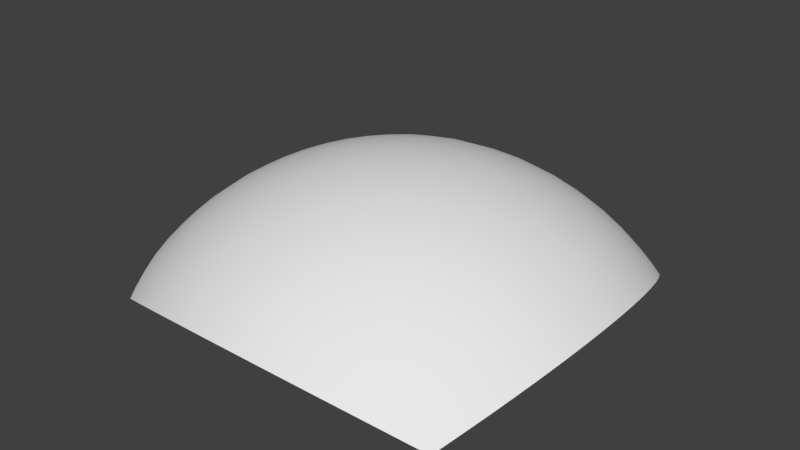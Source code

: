 # Source: planet-crack.blend  (saved by Blender 2.79.0; exported with 4.5.12 LTS)
import bpy
from mathutils import Matrix  # noqa: F401  (used for matrix-valued properties, if any)

bpy.ops.wm.read_factory_settings(use_empty=True)
scene = bpy.context.scene
scene.name = 'Scene'

# ---- collections
col_collection_1 = bpy.data.collections.new('Collection 1'); scene.collection.children.link(col_collection_1)

# ---- materials (node trees are filled in below, after node groups)
mat_planet_001 = bpy.data.materials.new('Planet.001')
mat_planet_001.alpha_threshold = 0.0
mat_planet_001.use_transparent_shadow = False
mat_planet_001.roughness = 0.5

# ---- material node trees

# ---- world
world_world = bpy.data.worlds.new('World'); scene.world = world_world
world_world.color = (0.05088, 0.05088, 0.05088)
world_world.use_sun_shadow = False
world_world.sun_shadow_jitter_overblur = 0.0
world_world.cycles.sampling_method = 'MANUAL'

# ---- meshes
me_sphere_002 = bpy.data.meshes.new('Sphere.002')
me_sphere_002.from_pydata([(8.021e-07, -7.803e-07, 16.62), (7.859e-07, 1.691, 16.53), (7.613e-07, 3.356, 16.28), (7.52e-07, 4.97, 15.86), (7.93e-07, 6.514, 15.29), (7.894e-07, 7.971, 14.58), (7.863e-07, 9.333, 13.75), (7.842e-07, 10.59, 12.81), (-1.691, -7.854e-07, 16.53), (-3.356, -8.176e-07, 16.28), (-4.97, -8.21e-07, 15.86), (-6.514, -7.73e-07, 15.29), (-7.971, -7.695e-07, 14.58), (-9.333, -7.664e-07, 13.75), (-10.59, -7.644e-07, 12.81), (8.17e-07, -1.691, 16.53), (8.378e-07, -3.356, 16.28), (8.411e-07, -4.97, 15.86), (7.93e-07, -6.514, 15.29), (7.894e-07, -7.971, 14.58), (7.863e-07, -9.333, 13.75), (7.842e-07, -10.59, 12.81), (1.691, -7.799e-07, 16.53), (3.356, -7.7e-07, 16.28), (4.97, -7.461e-07, 15.86), (6.514, -7.73e-07, 15.29), (7.971, -7.695e-07, 14.58), (9.333, -7.664e-07, 13.75), (10.59, -7.644e-07, 12.81), (1.685, 1.685, 16.45), (1.667, 3.344, 16.19), (1.64, 4.952, 15.78), (1.607, 6.489, 15.22), (1.575, 7.941, 14.52), (1.546, 9.296, 13.69), (1.527, 10.55, 12.75), (3.344, 1.667, 16.19), (3.308, 3.308, 15.95), (3.254, 4.898, 15.55), (3.189, 6.418, 15.0), (3.123, 7.852, 14.31), (3.066, 9.19, 13.5), (3.027, 10.43, 12.58), (4.952, 1.64, 15.78), (4.898, 3.254, 15.55), (4.817, 4.817, 15.16), (4.72, 6.31, 14.63), (4.619, 7.716, 13.98), (4.531, 9.023, 13.2), (4.47, 10.23, 12.32), (6.489, 1.607, 15.22), (6.418, 3.189, 15.0), (6.31, 4.72, 14.63), (6.178, 6.178, 14.14), (6.04, 7.546, 13.52), (5.917, 8.811, 12.79), (5.831, 9.967, 11.95), (7.941, 1.575, 14.52), (7.852, 3.123, 14.31), (7.716, 4.619, 13.98), (7.546, 6.04, 13.52), (7.365, 7.365, 12.95), (7.199, 8.579, 12.28), (7.079, 9.673, 11.51), (9.296, 1.546, 13.69), (9.19, 3.066, 13.5), (9.023, 4.531, 13.2), (8.811, 5.917, 12.79), (8.579, 7.199, 12.28), (8.358, 8.358, 11.68), (8.188, 9.377, 11.01), (10.55, 1.527, 12.75), (10.43, 3.027, 12.58), (10.23, 4.47, 12.32), (9.967, 5.831, 11.95), (9.673, 7.079, 11.51), (9.377, 8.188, 11.01), (9.129, 9.129, 10.47), (-1.685, 1.685, 16.45), (-3.344, 1.667, 16.19), (-4.952, 1.64, 15.78), (-6.489, 1.607, 15.22), (-7.941, 1.575, 14.52), (-9.296, 1.546, 13.69), (-10.55, 1.527, 12.75), (-1.667, 3.344, 16.19), (-3.308, 3.308, 15.95), (-4.898, 3.254, 15.55), (-6.418, 3.189, 15.0), (-7.852, 3.123, 14.31), (-9.19, 3.066, 13.5), (-10.43, 3.027, 12.58), (-1.64, 4.952, 15.78), (-3.254, 4.898, 15.55), (-4.817, 4.817, 15.16), (-6.31, 4.72, 14.63), (-7.716, 4.619, 13.98), (-9.023, 4.531, 13.2), (-10.23, 4.47, 12.32), (-1.607, 6.489, 15.22), (-3.189, 6.418, 15.0), (-4.72, 6.31, 14.63), (-6.178, 6.178, 14.14), (-7.546, 6.04, 13.52), (-8.811, 5.917, 12.79), (-9.967, 5.831, 11.95), (-1.575, 7.941, 14.52), (-3.123, 7.852, 14.31), (-4.619, 7.716, 13.98), (-6.04, 7.546, 13.52), (-7.365, 7.365, 12.95), (-8.579, 7.199, 12.28), (-9.673, 7.079, 11.51), (-1.546, 9.296, 13.69), (-3.066, 9.19, 13.5), (-4.531, 9.023, 13.2), (-5.917, 8.811, 12.79), (-7.199, 8.579, 12.28), (-8.358, 8.358, 11.68), (-9.377, 8.188, 11.01), (-1.527, 10.55, 12.75), (-3.027, 10.43, 12.58), (-4.47, 10.23, 12.32), (-5.831, 9.967, 11.95), (-7.079, 9.673, 11.51), (-8.188, 9.377, 11.01), (-9.129, 9.129, 10.47), (-1.685, -1.685, 16.45), (-1.667, -3.344, 16.19), (-1.64, -4.952, 15.78), (-1.607, -6.489, 15.22), (-1.575, -7.941, 14.52), (-1.546, -9.296, 13.69), (-1.527, -10.55, 12.75), (-3.344, -1.667, 16.19), (-3.308, -3.308, 15.95), (-3.254, -4.898, 15.55), (-3.189, -6.418, 15.0), (-3.123, -7.852, 14.31), (-3.066, -9.19, 13.5), (-3.027, -10.43, 12.58), (-4.952, -1.64, 15.78), (-4.898, -3.254, 15.55), (-4.817, -4.817, 15.16), (-4.72, -6.31, 14.63), (-4.619, -7.716, 13.98), (-4.531, -9.023, 13.2), (-4.47, -10.23, 12.32), (-6.489, -1.607, 15.22), (-6.418, -3.189, 15.0), (-6.31, -4.72, 14.63), (-6.178, -6.178, 14.14), (-6.04, -7.546, 13.52), (-5.917, -8.811, 12.79), (-5.831, -9.967, 11.95), (-7.941, -1.575, 14.52), (-7.852, -3.123, 14.31), (-7.716, -4.619, 13.98), (-7.546, -6.04, 13.52), (-7.365, -7.365, 12.95), (-7.199, -8.579, 12.28), (-7.079, -9.673, 11.51), (-9.296, -1.546, 13.69), (-9.19, -3.066, 13.5), (-9.023, -4.531, 13.2), (-8.811, -5.917, 12.79), (-8.579, -7.199, 12.28), (-8.358, -8.358, 11.68), (-8.188, -9.377, 11.01), (-10.55, -1.527, 12.75), (-10.43, -3.027, 12.58), (-10.23, -4.47, 12.32), (-9.967, -5.831, 11.95), (-9.673, -7.079, 11.51), (-9.377, -8.188, 11.01), (-9.129, -9.129, 10.47), (1.685, -1.685, 16.45), (3.344, -1.667, 16.19), (4.952, -1.64, 15.78), (6.489, -1.607, 15.22), (7.941, -1.575, 14.52), (9.296, -1.546, 13.69), (10.55, -1.527, 12.75), (1.667, -3.344, 16.19), (3.308, -3.308, 15.95), (4.898, -3.254, 15.55), (6.418, -3.189, 15.0), (7.852, -3.123, 14.31), (9.19, -3.066, 13.5), (10.43, -3.027, 12.58), (1.64, -4.952, 15.78), (3.254, -4.898, 15.55), (4.817, -4.817, 15.16), (6.31, -4.72, 14.63), (7.716, -4.619, 13.98), (9.023, -4.531, 13.2), (10.23, -4.47, 12.32), (1.607, -6.489, 15.22), (3.189, -6.418, 15.0), (4.72, -6.31, 14.63), (6.178, -6.178, 14.14), (7.546, -6.04, 13.52), (8.811, -5.917, 12.79), (9.967, -5.831, 11.95), (1.575, -7.941, 14.52), (3.123, -7.852, 14.31), (4.619, -7.716, 13.98), (6.04, -7.546, 13.52), (7.365, -7.365, 12.95), (8.579, -7.199, 12.28), (9.673, -7.079, 11.51), (1.546, -9.296, 13.69), (3.066, -9.19, 13.5), (4.531, -9.023, 13.2), (5.917, -8.811, 12.79), (7.199, -8.579, 12.28), (8.358, -8.358, 11.68), (9.377, -8.188, 11.01), (1.527, -10.55, 12.75), (3.027, -10.43, 12.58), (4.47, -10.23, 12.32), (5.831, -9.967, 11.95), (7.079, -9.673, 11.51), (8.188, -9.377, 11.01), (9.129, -9.129, 10.47), (-9.878, -9.005, 9.878), (-10.25, -8.119, 10.25), (-10.65, -7.034, 10.65), (-11.01, -5.799, 11.01), (-11.32, -4.449, 11.32), (-11.56, -3.013, 11.56), (-11.7, -1.52, 11.7), (-11.75, -7.548e-07, 11.75), (-11.7, 1.52, 11.7), (-11.56, 3.013, 11.56), (-11.32, 4.449, 11.32), (-11.01, 5.799, 11.01), (-10.65, 7.034, 10.65), (-10.25, 8.119, 10.25), (-9.878, 9.005, 9.878), (-9.005, 9.878, 9.878), (-8.119, 10.25, 10.25), (-7.034, 10.65, 10.65), (-5.799, 11.01, 11.01), (-4.449, 11.32, 11.32), (-3.013, 11.56, 11.56), (-1.52, 11.7, 11.7), (7.923e-07, 11.75, 11.75), (1.52, 11.7, 11.7), (3.013, 11.56, 11.56), (4.449, 11.32, 11.32), (5.799, 11.01, 11.01), (7.034, 10.65, 10.65), (8.119, 10.25, 10.25), (9.005, 9.878, 9.878), (9.878, 9.005, 9.878), (10.25, 8.119, 10.25), (10.65, 7.034, 10.65), (11.01, 5.799, 11.01), (11.32, 4.449, 11.32), (11.56, 3.013, 11.56), (11.7, 1.52, 11.7), (11.75, -7.725e-07, 11.75), (11.7, -1.52, 11.7), (11.56, -3.013, 11.56), (11.32, -4.449, 11.32), (11.01, -5.799, 11.01), (10.65, -7.034, 10.65), (10.25, -8.119, 10.25), (9.878, -9.005, 9.878), (9.005, -9.878, 9.878), (8.119, -10.25, 10.25), (7.034, -10.65, 10.65), (5.799, -11.01, 11.01), (4.449, -11.32, 11.32), (3.013, -11.56, 11.56), (1.52, -11.7, 11.7), (7.746e-07, -11.75, 11.75), (-1.52, -11.7, 11.7), (-3.013, -11.56, 11.56), (-4.449, -11.32, 11.32), (-5.799, -11.01, 11.01), (-7.034, -10.65, 10.65), (-8.119, -10.25, 10.25), (-9.005, -9.878, 9.878), (-9.596, -9.596, 9.596), (-9.596, 9.596, 9.596), (9.596, -9.596, 9.596), (9.596, 9.596, 9.596)], [], [(0, 22, 29, 1), (1, 29, 30, 2), (2, 30, 31, 3), (3, 31, 32, 4), (4, 32, 33, 5), (5, 33, 34, 6), (6, 34, 35, 7), (7, 35, 248, 247), (22, 23, 36, 29), (29, 36, 37, 30), (30, 37, 38, 31), (31, 38, 39, 32), (32, 39, 40, 33), (33, 40, 41, 34), (34, 41, 42, 35), (35, 42, 249, 248), (23, 24, 43, 36), (36, 43, 44, 37), (37, 44, 45, 38), (38, 45, 46, 39), (39, 46, 47, 40), (40, 47, 48, 41), (41, 48, 49, 42), (42, 49, 250, 249), (24, 25, 50, 43), (43, 50, 51, 44), (44, 51, 52, 45), (45, 52, 53, 46), (46, 53, 54, 47), (47, 54, 55, 48), (48, 55, 56, 49), (49, 56, 251, 250), (25, 26, 57, 50), (50, 57, 58, 51), (51, 58, 59, 52), (52, 59, 60, 53), (53, 60, 61, 54), (54, 61, 62, 55), (55, 62, 63, 56), (56, 63, 252, 251), (26, 27, 64, 57), (57, 64, 65, 58), (58, 65, 66, 59), (59, 66, 67, 60), (60, 67, 68, 61), (61, 68, 69, 62), (62, 69, 70, 63), (63, 70, 253, 252), (27, 28, 71, 64), (64, 71, 72, 65), (65, 72, 73, 66), (66, 73, 74, 67), (67, 74, 75, 68), (68, 75, 76, 69), (69, 76, 77, 70), (70, 77, 254, 253), (28, 262, 261, 71), (71, 261, 260, 72), (72, 260, 259, 73), (73, 259, 258, 74), (74, 258, 257, 75), (75, 257, 256, 76), (76, 256, 255, 77), (77, 255, 288, 254), (0, 1, 78, 8), (8, 78, 79, 9), (9, 79, 80, 10), (10, 80, 81, 11), (11, 81, 82, 12), (12, 82, 83, 13), (13, 83, 84, 14), (14, 84, 233, 232), (1, 2, 85, 78), (78, 85, 86, 79), (79, 86, 87, 80), (80, 87, 88, 81), (81, 88, 89, 82), (82, 89, 90, 83), (83, 90, 91, 84), (84, 91, 234, 233), (2, 3, 92, 85), (85, 92, 93, 86), (86, 93, 94, 87), (87, 94, 95, 88), (88, 95, 96, 89), (89, 96, 97, 90), (90, 97, 98, 91), (91, 98, 235, 234), (3, 4, 99, 92), (92, 99, 100, 93), (93, 100, 101, 94), (94, 101, 102, 95), (95, 102, 103, 96), (96, 103, 104, 97), (97, 104, 105, 98), (98, 105, 236, 235), (4, 5, 106, 99), (99, 106, 107, 100), (100, 107, 108, 101), (101, 108, 109, 102), (102, 109, 110, 103), (103, 110, 111, 104), (104, 111, 112, 105), (105, 112, 237, 236), (5, 6, 113, 106), (106, 113, 114, 107), (107, 114, 115, 108), (108, 115, 116, 109), (109, 116, 117, 110), (110, 117, 118, 111), (111, 118, 119, 112), (112, 119, 238, 237), (6, 7, 120, 113), (113, 120, 121, 114), (114, 121, 122, 115), (115, 122, 123, 116), (116, 123, 124, 117), (117, 124, 125, 118), (118, 125, 126, 119), (119, 126, 239, 238), (7, 247, 246, 120), (120, 246, 245, 121), (121, 245, 244, 122), (122, 244, 243, 123), (123, 243, 242, 124), (124, 242, 241, 125), (125, 241, 240, 126), (126, 240, 286, 239), (0, 8, 127, 15), (15, 127, 128, 16), (16, 128, 129, 17), (17, 129, 130, 18), (18, 130, 131, 19), (19, 131, 132, 20), (20, 132, 133, 21), (21, 133, 278, 277), (8, 9, 134, 127), (127, 134, 135, 128), (128, 135, 136, 129), (129, 136, 137, 130), (130, 137, 138, 131), (131, 138, 139, 132), (132, 139, 140, 133), (133, 140, 279, 278), (9, 10, 141, 134), (134, 141, 142, 135), (135, 142, 143, 136), (136, 143, 144, 137), (137, 144, 145, 138), (138, 145, 146, 139), (139, 146, 147, 140), (140, 147, 280, 279), (10, 11, 148, 141), (141, 148, 149, 142), (142, 149, 150, 143), (143, 150, 151, 144), (144, 151, 152, 145), (145, 152, 153, 146), (146, 153, 154, 147), (147, 154, 281, 280), (11, 12, 155, 148), (148, 155, 156, 149), (149, 156, 157, 150), (150, 157, 158, 151), (151, 158, 159, 152), (152, 159, 160, 153), (153, 160, 161, 154), (154, 161, 282, 281), (12, 13, 162, 155), (155, 162, 163, 156), (156, 163, 164, 157), (157, 164, 165, 158), (158, 165, 166, 159), (159, 166, 167, 160), (160, 167, 168, 161), (161, 168, 283, 282), (13, 14, 169, 162), (162, 169, 170, 163), (163, 170, 171, 164), (164, 171, 172, 165), (165, 172, 173, 166), (166, 173, 174, 167), (167, 174, 175, 168), (168, 175, 284, 283), (14, 232, 231, 169), (169, 231, 230, 170), (170, 230, 229, 171), (171, 229, 228, 172), (172, 228, 227, 173), (173, 227, 226, 174), (174, 226, 225, 175), (175, 225, 285, 284), (0, 15, 176, 22), (22, 176, 177, 23), (23, 177, 178, 24), (24, 178, 179, 25), (25, 179, 180, 26), (26, 180, 181, 27), (27, 181, 182, 28), (28, 182, 263, 262), (15, 16, 183, 176), (176, 183, 184, 177), (177, 184, 185, 178), (178, 185, 186, 179), (179, 186, 187, 180), (180, 187, 188, 181), (181, 188, 189, 182), (182, 189, 264, 263), (16, 17, 190, 183), (183, 190, 191, 184), (184, 191, 192, 185), (185, 192, 193, 186), (186, 193, 194, 187), (187, 194, 195, 188), (188, 195, 196, 189), (189, 196, 265, 264), (17, 18, 197, 190), (190, 197, 198, 191), (191, 198, 199, 192), (192, 199, 200, 193), (193, 200, 201, 194), (194, 201, 202, 195), (195, 202, 203, 196), (196, 203, 266, 265), (18, 19, 204, 197), (197, 204, 205, 198), (198, 205, 206, 199), (199, 206, 207, 200), (200, 207, 208, 201), (201, 208, 209, 202), (202, 209, 210, 203), (203, 210, 267, 266), (19, 20, 211, 204), (204, 211, 212, 205), (205, 212, 213, 206), (206, 213, 214, 207), (207, 214, 215, 208), (208, 215, 216, 209), (209, 216, 217, 210), (210, 217, 268, 267), (20, 21, 218, 211), (211, 218, 219, 212), (212, 219, 220, 213), (213, 220, 221, 214), (214, 221, 222, 215), (215, 222, 223, 216), (216, 223, 224, 217), (217, 224, 269, 268), (21, 277, 276, 218), (218, 276, 275, 219), (219, 275, 274, 220), (220, 274, 273, 221), (221, 273, 272, 222), (222, 272, 271, 223), (223, 271, 270, 224), (224, 270, 287, 269)])
me_sphere_002.polygons.foreach_set('use_smooth', [True] * 256)
_uv = me_sphere_002.uv_layers.new(name='UVMap')
_uv.uv.foreach_set('vector', [0.5, 0.5, 0.5616, 0.501, 0.5605, 0.5625, 0.499, 0.5616, 0.499, 0.5616, 0.5605, 0.5625, 0.5593, 0.6239, 0.498, 0.6232, 0.498, 0.6232, 0.5593, 0.6239, 0.5581, 0.6854, 0.4971, 0.6847, 0.4971, 0.6847, 0.5581, 0.6854, 0.557, 0.7469, 0.4961, 0.7464, 0.4961, 0.7464, 0.557, 0.7469, 0.5561, 0.8087, 0.4951, 0.8083, 0.4951, 0.8083, 0.5561, 0.8087, 0.5557, 0.8711, 0.4941, 0.8709, 0.4941, 0.8709, 0.5557, 0.8711, 0.5559, 0.9346, 0.4931, 0.9346, 0.4931, 0.9346, 0.5559, 0.9346, 0.5569, 0.9999, 0.4921, 0.9999, 0.5616, 0.501, 0.6232, 0.502, 0.622, 0.5632, 0.5605, 0.5625, 0.5605, 0.5625, 0.622, 0.5632, 0.6206, 0.6245, 0.5593, 0.6239, 0.5593, 0.6239, 0.6206, 0.6245, 0.6191, 0.6856, 0.5581, 0.6854, 0.5581, 0.6854, 0.6191, 0.6856, 0.6178, 0.7468, 0.557, 0.7469, 0.557, 0.7469, 0.6178, 0.7468, 0.6169, 0.8081, 0.5561, 0.8087, 0.5561, 0.8087, 0.6169, 0.8081, 0.617, 0.8699, 0.5557, 0.8711, 0.5557, 0.8711, 0.617, 0.8699, 0.6184, 0.9327, 0.5559, 0.9346, 0.5559, 0.9346, 0.6184, 0.9327, 0.6215, 0.9972, 0.5569, 0.9999, 0.6232, 0.502, 0.6847, 0.5029, 0.6834, 0.564, 0.622, 0.5632, 0.622, 0.5632, 0.6834, 0.564, 0.6818, 0.6249, 0.6206, 0.6245, 0.6206, 0.6245, 0.6818, 0.6249, 0.6799, 0.6857, 0.6191, 0.6856, 0.6191, 0.6856, 0.6799, 0.6857, 0.6782, 0.7463, 0.6178, 0.7468, 0.6178, 0.7468, 0.6782, 0.7463, 0.6773, 0.8069, 0.6169, 0.8081, 0.6169, 0.8081, 0.6773, 0.8069, 0.6776, 0.8677, 0.617, 0.8699, 0.617, 0.8699, 0.6776, 0.8677, 0.6799, 0.9291, 0.6184, 0.9327, 0.6184, 0.9327, 0.6799, 0.9291, 0.685, 0.9919, 0.6215, 0.9972, 0.6847, 0.5029, 0.7464, 0.5039, 0.745, 0.5648, 0.6834, 0.564, 0.6834, 0.564, 0.745, 0.5648, 0.7429, 0.6255, 0.6818, 0.6249, 0.6818, 0.6249, 0.7429, 0.6255, 0.7406, 0.686, 0.6799, 0.6857, 0.6799, 0.6857, 0.7406, 0.686, 0.7383, 0.746, 0.6782, 0.7463, 0.6782, 0.7463, 0.7383, 0.746, 0.7368, 0.8056, 0.6773, 0.8069, 0.6773, 0.8069, 0.7368, 0.8056, 0.7369, 0.8648, 0.6776, 0.8677, 0.6776, 0.8677, 0.7369, 0.8648, 0.7397, 0.9241, 0.6799, 0.9291, 0.6799, 0.9291, 0.7397, 0.9241, 0.7463, 0.9841, 0.685, 0.9919, 0.7464, 0.5039, 0.8083, 0.5049, 0.8067, 0.5659, 0.745, 0.5648, 0.745, 0.5648, 0.8067, 0.5659, 0.8043, 0.6266, 0.7429, 0.6255, 0.7429, 0.6255, 0.8043, 0.6266, 0.8011, 0.6869, 0.7406, 0.686, 0.7406, 0.686, 0.8011, 0.6869, 0.7979, 0.7464, 0.7383, 0.746, 0.7383, 0.746, 0.7979, 0.7464, 0.7953, 0.8048, 0.7368, 0.8056, 0.7368, 0.8056, 0.7953, 0.8048, 0.7945, 0.8622, 0.7369, 0.8648, 0.7369, 0.8648, 0.7945, 0.8622, 0.7969, 0.9185, 0.7397, 0.9241, 0.7397, 0.9241, 0.7969, 0.9185, 0.8042, 0.9745, 0.7463, 0.9841, 0.8083, 0.5049, 0.8709, 0.5059, 0.8691, 0.5675, 0.8067, 0.5659, 0.8067, 0.5659, 0.8691, 0.5675, 0.866, 0.6287, 0.8043, 0.6266, 0.8043, 0.6266, 0.866, 0.6287, 0.8619, 0.6891, 0.8011, 0.6869, 0.8011, 0.6869, 0.8619, 0.6891, 0.8571, 0.7484, 0.7979, 0.7464, 0.7979, 0.7464, 0.8571, 0.7484, 0.8527, 0.8058, 0.7953, 0.8048, 0.7953, 0.8048, 0.8527, 0.8058, 0.8498, 0.8611, 0.7945, 0.8622, 0.7945, 0.8622, 0.8498, 0.8611, 0.8503, 0.9136, 0.7969, 0.9185, 0.7969, 0.9185, 0.8503, 0.9136, 0.8568, 0.9639, 0.8042, 0.9745, 0.8709, 0.5059, 0.9346, 0.5069, 0.9326, 0.5697, 0.8691, 0.5675, 0.8691, 0.5675, 0.9326, 0.5697, 0.9287, 0.6321, 0.866, 0.6287, 0.866, 0.6287, 0.9287, 0.6321, 0.9232, 0.6934, 0.8619, 0.6891, 0.8619, 0.6891, 0.9232, 0.6934, 0.9163, 0.7531, 0.8571, 0.7484, 0.8571, 0.7484, 0.9163, 0.7531, 0.9089, 0.81, 0.8527, 0.8058, 0.8527, 0.8058, 0.9089, 0.81, 0.9023, 0.8633, 0.8498, 0.8611, 0.8498, 0.8611, 0.9023, 0.8633, 0.8986, 0.9114, 0.8503, 0.9136, 0.8503, 0.9136, 0.8986, 0.9114, 0.9014, 0.9536, 0.8568, 0.9639, 0.9346, 0.5069, 0.9999, 0.5079, 0.9978, 0.5727, 0.9326, 0.5697, 0.9326, 0.5697, 0.9978, 0.5727, 0.9931, 0.6372, 0.9287, 0.6321, 0.9287, 0.6321, 0.9931, 0.6372, 0.9858, 0.7005, 0.9232, 0.6934, 0.9232, 0.6934, 0.9858, 0.7005, 0.9761, 0.7616, 0.9163, 0.7531, 0.9163, 0.7531, 0.9761, 0.7616, 0.9646, 0.8191, 0.9089, 0.81, 0.9089, 0.81, 0.9646, 0.8191, 0.9523, 0.8713, 0.9023, 0.8633, 0.9023, 0.8633, 0.9523, 0.8713, 0.9406, 0.9156, 0.8986, 0.9114, 0.8986, 0.9114, 0.9406, 0.9156, 0.9321, 0.946, 0.9014, 0.9536, 0.5, 0.5, 0.499, 0.5616, 0.4375, 0.5605, 0.4384, 0.499, 0.4384, 0.499, 0.4375, 0.5605, 0.3761, 0.5593, 0.3768, 0.498, 0.3768, 0.498, 0.3761, 0.5593, 0.3146, 0.5581, 0.3153, 0.4971, 0.3153, 0.4971, 0.3146, 0.5581, 0.2531, 0.557, 0.2536, 0.4961, 0.2536, 0.4961, 0.2531, 0.557, 0.1913, 0.5561, 0.1917, 0.4951, 0.1917, 0.4951, 0.1913, 0.5561, 0.1289, 0.5557, 0.1291, 0.4941, 0.1291, 0.4941, 0.1289, 0.5557, 0.06542, 0.5559, 0.06545, 0.4931, 0.06545, 0.4931, 0.06542, 0.5559, 9.998e-05, 0.5569, 0.0001001, 0.4921, 0.499, 0.5616, 0.498, 0.6232, 0.4368, 0.622, 0.4375, 0.5605, 0.4375, 0.5605, 0.4368, 0.622, 0.3755, 0.6206, 0.3761, 0.5593, 0.3761, 0.5593, 0.3755, 0.6206, 0.3144, 0.6191, 0.3146, 0.5581, 0.3146, 0.5581, 0.3144, 0.6191, 0.2532, 0.6178, 0.2531, 0.557, 0.2531, 0.557, 0.2532, 0.6178, 0.1919, 0.6169, 0.1913, 0.5561, 0.1913, 0.5561, 0.1919, 0.6169, 0.1301, 0.617, 0.1289, 0.5557, 0.1289, 0.5557, 0.1301, 0.617, 0.06729, 0.6184, 0.06542, 0.5559, 0.06542, 0.5559, 0.06729, 0.6184, 0.002776, 0.6215, 9.998e-05, 0.5569, 0.498, 0.6232, 0.4971, 0.6847, 0.436, 0.6834, 0.4368, 0.622, 0.4368, 0.622, 0.436, 0.6834, 0.3751, 0.6818, 0.3755, 0.6206, 0.3755, 0.6206, 0.3751, 0.6818, 0.3143, 0.6799, 0.3144, 0.6191, 0.3144, 0.6191, 0.3143, 0.6799, 0.2537, 0.6782, 0.2532, 0.6178, 0.2532, 0.6178, 0.2537, 0.6782, 0.1931, 0.6773, 0.1919, 0.6169, 0.1919, 0.6169, 0.1931, 0.6773, 0.1323, 0.6776, 0.1301, 0.617, 0.1301, 0.617, 0.1323, 0.6776, 0.07092, 0.6799, 0.06729, 0.6184, 0.06729, 0.6184, 0.07092, 0.6799, 0.008131, 0.685, 0.002776, 0.6215, 0.4971, 0.6847, 0.4961, 0.7464, 0.4352, 0.745, 0.436, 0.6834, 0.436, 0.6834, 0.4352, 0.745, 0.3745, 0.7429, 0.3751, 0.6818, 0.3751, 0.6818, 0.3745, 0.7429, 0.314, 0.7406, 0.3143, 0.6799, 0.3143, 0.6799, 0.314, 0.7406, 0.254, 0.7383, 0.2537, 0.6782, 0.2537, 0.6782, 0.254, 0.7383, 0.1944, 0.7368, 0.1931, 0.6773, 0.1931, 0.6773, 0.1944, 0.7368, 0.1352, 0.7369, 0.1323, 0.6776, 0.1323, 0.6776, 0.1352, 0.7369, 0.07589, 0.7397, 0.07092, 0.6799, 0.07092, 0.6799, 0.07589, 0.7397, 0.0159, 0.7463, 0.008131, 0.685, 0.4961, 0.7464, 0.4951, 0.8083, 0.4341, 0.8067, 0.4352, 0.745, 0.4352, 0.745, 0.4341, 0.8067, 0.3734, 0.8043, 0.3745, 0.7429, 0.3745, 0.7429, 0.3734, 0.8043, 0.3131, 0.8011, 0.314, 0.7406, 0.314, 0.7406, 0.3131, 0.8011, 0.2536, 0.7979, 0.254, 0.7383, 0.254, 0.7383, 0.2536, 0.7979, 0.1952, 0.7953, 0.1944, 0.7368, 0.1944, 0.7368, 0.1952, 0.7953, 0.1378, 0.7945, 0.1352, 0.7369, 0.1352, 0.7369, 0.1378, 0.7945, 0.08146, 0.7969, 0.07589, 0.7397, 0.07589, 0.7397, 0.08146, 0.7969, 0.02553, 0.8042, 0.0159, 0.7463, 0.4951, 0.8083, 0.4941, 0.8709, 0.4325, 0.8691, 0.4341, 0.8067, 0.4341, 0.8067, 0.4325, 0.8691, 0.3713, 0.866, 0.3734, 0.8043, 0.3734, 0.8043, 0.3713, 0.866, 0.3109, 0.8619, 0.3131, 0.8011, 0.3131, 0.8011, 0.3109, 0.8619, 0.2516, 0.8571, 0.2536, 0.7979, 0.2536, 0.7979, 0.2516, 0.8571, 0.1942, 0.8527, 0.1952, 0.7953, 0.1952, 0.7953, 0.1942, 0.8527, 0.1389, 0.8498, 0.1378, 0.7945, 0.1378, 0.7945, 0.1389, 0.8498, 0.08637, 0.8503, 0.08146, 0.7969, 0.08146, 0.7969, 0.08637, 0.8503, 0.03615, 0.8568, 0.02553, 0.8042, 0.4941, 0.8709, 0.4931, 0.9346, 0.4303, 0.9326, 0.4325, 0.8691, 0.4325, 0.8691, 0.4303, 0.9326, 0.3679, 0.9287, 0.3713, 0.866, 0.3713, 0.866, 0.3679, 0.9287, 0.3066, 0.9232, 0.3109, 0.8619, 0.3109, 0.8619, 0.3066, 0.9232, 0.2469, 0.9163, 0.2516, 0.8571, 0.2516, 0.8571, 0.2469, 0.9163, 0.19, 0.9089, 0.1942, 0.8527, 0.1942, 0.8527, 0.19, 0.9089, 0.1367, 0.9023, 0.1389, 0.8498, 0.1389, 0.8498, 0.1367, 0.9023, 0.08859, 0.8986, 0.08637, 0.8503, 0.08637, 0.8503, 0.08859, 0.8986, 0.04641, 0.9014, 0.03615, 0.8568, 0.4931, 0.9346, 0.4921, 0.9999, 0.4273, 0.9978, 0.4303, 0.9326, 0.4303, 0.9326, 0.4273, 0.9978, 0.3628, 0.9931, 0.3679, 0.9287, 0.3679, 0.9287, 0.3628, 0.9931, 0.2995, 0.9858, 0.3066, 0.9232, 0.3066, 0.9232, 0.2995, 0.9858, 0.2384, 0.9761, 0.2469, 0.9163, 0.2469, 0.9163, 0.2384, 0.9761, 0.1809, 0.9646, 0.19, 0.9089, 0.19, 0.9089, 0.1809, 0.9646, 0.1287, 0.9523, 0.1367, 0.9023, 0.1367, 0.9023, 0.1287, 0.9523, 0.08444, 0.9406, 0.08859, 0.8986, 0.08859, 0.8986, 0.08444, 0.9406, 0.05403, 0.9321, 0.04641, 0.9014, 0.5, 0.5, 0.4384, 0.499, 0.4395, 0.4375, 0.501, 0.4384, 0.501, 0.4384, 0.4395, 0.4375, 0.4407, 0.3761, 0.502, 0.3768, 0.502, 0.3768, 0.4407, 0.3761, 0.4419, 0.3146, 0.5029, 0.3153, 0.5029, 0.3153, 0.4419, 0.3146, 0.443, 0.2531, 0.5039, 0.2536, 0.5039, 0.2536, 0.443, 0.2531, 0.4439, 0.1913, 0.5049, 0.1917, 0.5049, 0.1917, 0.4439, 0.1913, 0.4443, 0.1289, 0.5059, 0.1291, 0.5059, 0.1291, 0.4443, 0.1289, 0.4441, 0.06542, 0.5069, 0.06545, 0.5069, 0.06545, 0.4441, 0.06542, 0.4431, 9.998e-05, 0.5079, 0.0001001, 0.4384, 0.499, 0.3768, 0.498, 0.378, 0.4368, 0.4395, 0.4375, 0.4395, 0.4375, 0.378, 0.4368, 0.3794, 0.3755, 0.4407, 0.3761, 0.4407, 0.3761, 0.3794, 0.3755, 0.3809, 0.3144, 0.4419, 0.3146, 0.4419, 0.3146, 0.3809, 0.3144, 0.3822, 0.2532, 0.443, 0.2531, 0.443, 0.2531, 0.3822, 0.2532, 0.3831, 0.1919, 0.4439, 0.1913, 0.4439, 0.1913, 0.3831, 0.1919, 0.383, 0.1301, 0.4443, 0.1289, 0.4443, 0.1289, 0.383, 0.1301, 0.3816, 0.06729, 0.4441, 0.06542, 0.4441, 0.06542, 0.3816, 0.06729, 0.3785, 0.002776, 0.4431, 9.998e-05, 0.3768, 0.498, 0.3153, 0.4971, 0.3166, 0.436, 0.378, 0.4368, 0.378, 0.4368, 0.3166, 0.436, 0.3182, 0.3751, 0.3794, 0.3755, 0.3794, 0.3755, 0.3182, 0.3751, 0.3201, 0.3143, 0.3809, 0.3144, 0.3809, 0.3144, 0.3201, 0.3143, 0.3218, 0.2537, 0.3822, 0.2532, 0.3822, 0.2532, 0.3218, 0.2537, 0.3227, 0.1931, 0.3831, 0.1919, 0.3831, 0.1919, 0.3227, 0.1931, 0.3224, 0.1323, 0.383, 0.1301, 0.383, 0.1301, 0.3224, 0.1323, 0.3201, 0.07092, 0.3816, 0.06729, 0.3816, 0.06729, 0.3201, 0.07092, 0.315, 0.008131, 0.3785, 0.002776, 0.3153, 0.4971, 0.2536, 0.4961, 0.255, 0.4352, 0.3166, 0.436, 0.3166, 0.436, 0.255, 0.4352, 0.2571, 0.3745, 0.3182, 0.3751, 0.3182, 0.3751, 0.2571, 0.3745, 0.2594, 0.314, 0.3201, 0.3143, 0.3201, 0.3143, 0.2594, 0.314, 0.2617, 0.254, 0.3218, 0.2537, 0.3218, 0.2537, 0.2617, 0.254, 0.2632, 0.1944, 0.3227, 0.1931, 0.3227, 0.1931, 0.2632, 0.1944, 0.2631, 0.1352, 0.3224, 0.1323, 0.3224, 0.1323, 0.2631, 0.1352, 0.2603, 0.07589, 0.3201, 0.07092, 0.3201, 0.07092, 0.2603, 0.07589, 0.2537, 0.0159, 0.315, 0.008131, 0.2536, 0.4961, 0.1917, 0.4951, 0.1933, 0.4341, 0.255, 0.4352, 0.255, 0.4352, 0.1933, 0.4341, 0.1957, 0.3734, 0.2571, 0.3745, 0.2571, 0.3745, 0.1957, 0.3734, 0.1989, 0.3131, 0.2594, 0.314, 0.2594, 0.314, 0.1989, 0.3131, 0.2021, 0.2536, 0.2617, 0.254, 0.2617, 0.254, 0.2021, 0.2536, 0.2047, 0.1952, 0.2632, 0.1944, 0.2632, 0.1944, 0.2047, 0.1952, 0.2055, 0.1378, 0.2631, 0.1352, 0.2631, 0.1352, 0.2055, 0.1378, 0.2031, 0.08146, 0.2603, 0.07589, 0.2603, 0.07589, 0.2031, 0.08146, 0.1958, 0.02553, 0.2537, 0.0159, 0.1917, 0.4951, 0.1291, 0.4941, 0.1309, 0.4325, 0.1933, 0.4341, 0.1933, 0.4341, 0.1309, 0.4325, 0.134, 0.3713, 0.1957, 0.3734, 0.1957, 0.3734, 0.134, 0.3713, 0.1381, 0.3109, 0.1989, 0.3131, 0.1989, 0.3131, 0.1381, 0.3109, 0.1429, 0.2516, 0.2021, 0.2536, 0.2021, 0.2536, 0.1429, 0.2516, 0.1473, 0.1942, 0.2047, 0.1952, 0.2047, 0.1952, 0.1473, 0.1942, 0.1502, 0.1389, 0.2055, 0.1378, 0.2055, 0.1378, 0.1502, 0.1389, 0.1497, 0.08637, 0.2031, 0.08146, 0.2031, 0.08146, 0.1497, 0.08637, 0.1432, 0.03615, 0.1958, 0.02553, 0.1291, 0.4941, 0.06545, 0.4931, 0.06741, 0.4303, 0.1309, 0.4325, 0.1309, 0.4325, 0.06741, 0.4303, 0.07126, 0.3679, 0.134, 0.3713, 0.134, 0.3713, 0.07126, 0.3679, 0.07683, 0.3066, 0.1381, 0.3109, 0.1381, 0.3109, 0.07683, 0.3066, 0.0837, 0.2469, 0.1429, 0.2516, 0.1429, 0.2516, 0.0837, 0.2469, 0.09108, 0.19, 0.1473, 0.1942, 0.1473, 0.1942, 0.09108, 0.19, 0.09768, 0.1367, 0.1502, 0.1389, 0.1502, 0.1389, 0.09768, 0.1367, 0.1014, 0.08859, 0.1497, 0.08637, 0.1497, 0.08637, 0.1014, 0.08859, 0.09861, 0.04641, 0.1432, 0.03615, 0.06545, 0.4931, 0.0001001, 0.4921, 0.002155, 0.4273, 0.06741, 0.4303, 0.06741, 0.4303, 0.002155, 0.4273, 0.006878, 0.3628, 0.07126, 0.3679, 0.07126, 0.3679, 0.006878, 0.3628, 0.01424, 0.2995, 0.07683, 0.3066, 0.07683, 0.3066, 0.01424, 0.2995, 0.02394, 0.2384, 0.0837, 0.2469, 0.0837, 0.2469, 0.02394, 0.2384, 0.0354, 0.1809, 0.09108, 0.19, 0.09108, 0.19, 0.0354, 0.1809, 0.04769, 0.1287, 0.09768, 0.1367, 0.09768, 0.1367, 0.04769, 0.1287, 0.05936, 0.08444, 0.1014, 0.08859, 0.1014, 0.08859, 0.05936, 0.08444, 0.06794, 0.05403, 0.09861, 0.04641, 0.5, 0.5, 0.501, 0.4384, 0.5625, 0.4395, 0.5616, 0.501, 0.5616, 0.501, 0.5625, 0.4395, 0.6239, 0.4407, 0.6232, 0.502, 0.6232, 0.502, 0.6239, 0.4407, 0.6854, 0.4419, 0.6847, 0.5029, 0.6847, 0.5029, 0.6854, 0.4419, 0.7469, 0.443, 0.7464, 0.5039, 0.7464, 0.5039, 0.7469, 0.443, 0.8087, 0.4439, 0.8083, 0.5049, 0.8083, 0.5049, 0.8087, 0.4439, 0.8711, 0.4443, 0.8709, 0.5059, 0.8709, 0.5059, 0.8711, 0.4443, 0.9346, 0.4441, 0.9346, 0.5069, 0.9346, 0.5069, 0.9346, 0.4441, 0.9999, 0.4431, 0.9999, 0.5079, 0.501, 0.4384, 0.502, 0.3768, 0.5632, 0.378, 0.5625, 0.4395, 0.5625, 0.4395, 0.5632, 0.378, 0.6245, 0.3794, 0.6239, 0.4407, 0.6239, 0.4407, 0.6245, 0.3794, 0.6856, 0.3809, 0.6854, 0.4419, 0.6854, 0.4419, 0.6856, 0.3809, 0.7468, 0.3822, 0.7469, 0.443, 0.7469, 0.443, 0.7468, 0.3822, 0.8081, 0.3831, 0.8087, 0.4439, 0.8087, 0.4439, 0.8081, 0.3831, 0.8699, 0.383, 0.8711, 0.4443, 0.8711, 0.4443, 0.8699, 0.383, 0.9327, 0.3816, 0.9346, 0.4441, 0.9346, 0.4441, 0.9327, 0.3816, 0.9972, 0.3785, 0.9999, 0.4431, 0.502, 0.3768, 0.5029, 0.3153, 0.564, 0.3166, 0.5632, 0.378, 0.5632, 0.378, 0.564, 0.3166, 0.6249, 0.3182, 0.6245, 0.3794, 0.6245, 0.3794, 0.6249, 0.3182, 0.6857, 0.3201, 0.6856, 0.3809, 0.6856, 0.3809, 0.6857, 0.3201, 0.7463, 0.3218, 0.7468, 0.3822, 0.7468, 0.3822, 0.7463, 0.3218, 0.8069, 0.3227, 0.8081, 0.3831, 0.8081, 0.3831, 0.8069, 0.3227, 0.8677, 0.3224, 0.8699, 0.383, 0.8699, 0.383, 0.8677, 0.3224, 0.9291, 0.3201, 0.9327, 0.3816, 0.9327, 0.3816, 0.9291, 0.3201, 0.9919, 0.315, 0.9972, 0.3785, 0.5029, 0.3153, 0.5039, 0.2536, 0.5648, 0.255, 0.564, 0.3166, 0.564, 0.3166, 0.5648, 0.255, 0.6255, 0.2571, 0.6249, 0.3182, 0.6249, 0.3182, 0.6255, 0.2571, 0.686, 0.2594, 0.6857, 0.3201, 0.6857, 0.3201, 0.686, 0.2594, 0.746, 0.2617, 0.7463, 0.3218, 0.7463, 0.3218, 0.746, 0.2617, 0.8056, 0.2632, 0.8069, 0.3227, 0.8069, 0.3227, 0.8056, 0.2632, 0.8648, 0.2631, 0.8677, 0.3224, 0.8677, 0.3224, 0.8648, 0.2631, 0.9241, 0.2603, 0.9291, 0.3201, 0.9291, 0.3201, 0.9241, 0.2603, 0.9841, 0.2537, 0.9919, 0.315, 0.5039, 0.2536, 0.5049, 0.1917, 0.5659, 0.1933, 0.5648, 0.255, 0.5648, 0.255, 0.5659, 0.1933, 0.6266, 0.1957, 0.6255, 0.2571, 0.6255, 0.2571, 0.6266, 0.1957, 0.6869, 0.1989, 0.686, 0.2594, 0.686, 0.2594, 0.6869, 0.1989, 0.7464, 0.2021, 0.746, 0.2617, 0.746, 0.2617, 0.7464, 0.2021, 0.8048, 0.2047, 0.8056, 0.2632, 0.8056, 0.2632, 0.8048, 0.2047, 0.8622, 0.2055, 0.8648, 0.2631, 0.8648, 0.2631, 0.8622, 0.2055, 0.9185, 0.2031, 0.9241, 0.2603, 0.9241, 0.2603, 0.9185, 0.2031, 0.9745, 0.1958, 0.9841, 0.2537, 0.5049, 0.1917, 0.5059, 0.1291, 0.5675, 0.1309, 0.5659, 0.1933, 0.5659, 0.1933, 0.5675, 0.1309, 0.6287, 0.134, 0.6266, 0.1957, 0.6266, 0.1957, 0.6287, 0.134, 0.6891, 0.1381, 0.6869, 0.1989, 0.6869, 0.1989, 0.6891, 0.1381, 0.7484, 0.1429, 0.7464, 0.2021, 0.7464, 0.2021, 0.7484, 0.1429, 0.8058, 0.1473, 0.8048, 0.2047, 0.8048, 0.2047, 0.8058, 0.1473, 0.8611, 0.1502, 0.8622, 0.2055, 0.8622, 0.2055, 0.8611, 0.1502, 0.9136, 0.1497, 0.9185, 0.2031, 0.9185, 0.2031, 0.9136, 0.1497, 0.9639, 0.1432, 0.9745, 0.1958, 0.5059, 0.1291, 0.5069, 0.06545, 0.5697, 0.06741, 0.5675, 0.1309, 0.5675, 0.1309, 0.5697, 0.06741, 0.6321, 0.07126, 0.6287, 0.134, 0.6287, 0.134, 0.6321, 0.07126, 0.6934, 0.07683, 0.6891, 0.1381, 0.6891, 0.1381, 0.6934, 0.07683, 0.7531, 0.0837, 0.7484, 0.1429, 0.7484, 0.1429, 0.7531, 0.0837, 0.81, 0.09108, 0.8058, 0.1473, 0.8058, 0.1473, 0.81, 0.09108, 0.8633, 0.09768, 0.8611, 0.1502, 0.8611, 0.1502, 0.8633, 0.09768, 0.9114, 0.1014, 0.9136, 0.1497, 0.9136, 0.1497, 0.9114, 0.1014, 0.9536, 0.09861, 0.9639, 0.1432, 0.5069, 0.06545, 0.5079, 0.0001001, 0.5727, 0.002155, 0.5697, 0.06741, 0.5697, 0.06741, 0.5727, 0.002155, 0.6372, 0.006878, 0.6321, 0.07126, 0.6321, 0.07126, 0.6372, 0.006878, 0.7005, 0.01424, 0.6934, 0.07683, 0.6934, 0.07683, 0.7005, 0.01424, 0.7616, 0.02394, 0.7531, 0.0837, 0.7531, 0.0837, 0.7616, 0.02394, 0.8191, 0.0354, 0.81, 0.09108, 0.81, 0.09108, 0.8191, 0.0354, 0.8713, 0.04769, 0.8633, 0.09768, 0.8633, 0.09768, 0.8713, 0.04769, 0.9156, 0.05936, 0.9114, 0.1014, 0.9114, 0.1014, 0.9156, 0.05936, 0.946, 0.06794, 0.9536, 0.09861])
me_sphere_002.materials.append(mat_planet_001)
me_sphere_002.use_remesh_preserve_volume = False
me_sphere_002.use_remesh_preserve_attributes = False
me_sphere_002.use_mirror_vertex_groups = False
me_sphere_002.update()

# ---- objects
ob_planet_impact = bpy.data.objects.new('Planet-impact', me_sphere_002)

# ---- transforms, parenting, visibility, modifiers, constraints
ob_planet_impact.location = (0.0, 0.0, 0.0)
ob_planet_impact.lineart.crease_threshold = 0.0

# ---- collection membership
col_collection_1.objects.link(ob_planet_impact)

# ---- scene / render settings (as saved in the file)
scene.frame_start = 1; scene.frame_end = 250; scene.frame_set(1)
scene.render.engine = 'BLENDER_EEVEE_NEXT'
scene.render.resolution_percentage = 50
scene.render.dither_intensity = 0.0
scene.cycles.use_denoising = False
scene.cycles.samples = 128
scene.cycles.sampling_pattern = 'TABULATED_SOBOL'
scene.cycles.use_adaptive_sampling = False
scene.cycles.use_light_tree = False
scene.cycles.blur_glossy = 0.0
scene.cycles.sample_clamp_indirect = 0.0
scene.view_settings.view_transform = 'Standard'
bpy.context.view_layer.update()

# ---- added for rendering (the .blend has no active camera and no usable light): camera, sun
cam_auto = bpy.data.cameras.new('AutoCamera')
cam_auto.lens = 50.0
cam_auto.sensor_width = 36.0
cam_auto.clip_end = 1000.0
ob_auto_camera = bpy.data.objects.new('AutoCamera', cam_auto)
scene.collection.objects.link(ob_auto_camera)
ob_auto_camera.location = (31.434, -37.7208, 38.2551)
ob_auto_camera.rotation_euler = (1.09748, -7.21219e-08, 0.694738)
scene.camera = ob_auto_camera
light_auto_sun = bpy.data.lights.new('AutoSun', 'SUN')
light_auto_sun.energy = 3.0
light_auto_sun.angle = 0.0523599
ob_auto_sun = bpy.data.objects.new('AutoSun', light_auto_sun)
scene.collection.objects.link(ob_auto_sun)
ob_auto_sun.rotation_euler = (0.872665, 0.174533, 0.523599)
bpy.context.view_layer.update()
